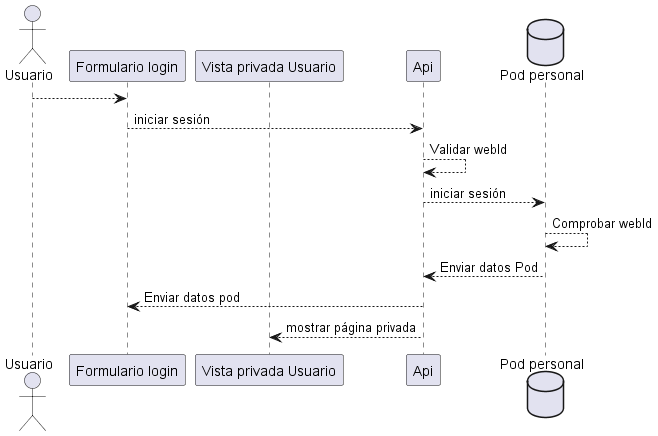

The diagram above was rendered by PlantUML. Its source (embedded in the PNG):
@startuml
actor Usuario
participant form as "Formulario login"
participant personal as "Vista privada Usuario"
participant Api
database Pod as "Pod personal"
Usuario --> form:
form  --> Api: iniciar sesión
Api --> Api: Validar webId
Api --> Pod: iniciar sesión
Pod --> Pod: Comprobar webId
Pod --> Api: Enviar datos Pod
Api --> form: Enviar datos pod
Api --> personal: mostrar página privada
@enduml